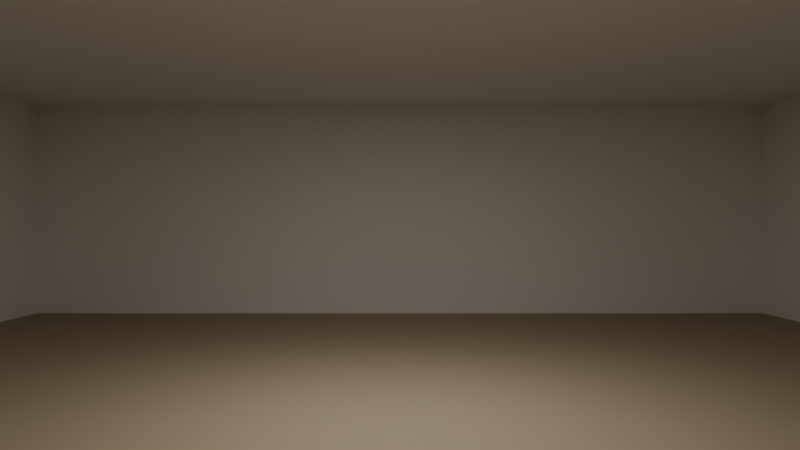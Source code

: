 # Source: room_base.blend  (saved by Blender 5.0.119; exported with 4.5.12 LTS)
import bpy
from mathutils import Matrix  # noqa: F401  (used for matrix-valued properties, if any)

bpy.ops.wm.read_factory_settings(use_empty=True)
scene = bpy.context.scene
scene.name = 'Scene'

# ---- collections
col_collection = bpy.data.collections.new('Collection'); scene.collection.children.link(col_collection)

# ---- materials (node trees are filled in below, after node groups)
mat_floor = bpy.data.materials.new('Floor')
mat_ceiling = bpy.data.materials.new('Ceiling')
mat_wall = bpy.data.materials.new('Wall')

# ---- material node trees
mat_floor.use_nodes = True; mat_floor.node_tree.nodes.clear()
_N = mat_floor.node_tree.nodes; _L = mat_floor.node_tree.links
n0 = _N.new('ShaderNodeBsdfPrincipled'); n0.name = 'Principled BSDF'; n0.location = (-200, 100)
n0.inputs[0].default_value = (0.42, 0.34, 0.22, 1.0)
n0.inputs[2].default_value = 0.9
n1 = _N.new('ShaderNodeOutputMaterial'); n1.name = 'Material Output'; n1.location = (200, 100)
_L.new(n0.outputs[0], n1.inputs[0])
n1.is_active_output = True
mat_ceiling.use_nodes = True; mat_ceiling.node_tree.nodes.clear()
_N = mat_ceiling.node_tree.nodes; _L = mat_ceiling.node_tree.links
n0 = _N.new('ShaderNodeBsdfPrincipled'); n0.name = 'Principled BSDF'; n0.location = (-200, 100)
n0.inputs[0].default_value = (0.93, 0.93, 0.93, 1.0)
n0.inputs[2].default_value = 0.95
n1 = _N.new('ShaderNodeOutputMaterial'); n1.name = 'Material Output'; n1.location = (200, 100)
_L.new(n0.outputs[0], n1.inputs[0])
n1.is_active_output = True
mat_wall.use_nodes = True; mat_wall.node_tree.nodes.clear()
_N = mat_wall.node_tree.nodes; _L = mat_wall.node_tree.links
n0 = _N.new('ShaderNodeBsdfPrincipled'); n0.name = 'Principled BSDF'; n0.location = (-200, 100)
n0.inputs[0].default_value = (0.94, 0.92, 0.89, 1.0)
n0.inputs[2].default_value = 0.8
n1 = _N.new('ShaderNodeOutputMaterial'); n1.name = 'Material Output'; n1.location = (200, 100)
_L.new(n0.outputs[0], n1.inputs[0])
n1.is_active_output = True

# ---- world
world_world = bpy.data.worlds.new('World'); scene.world = world_world
world_world.use_nodes = True; world_world.node_tree.nodes.clear()
_N = world_world.node_tree.nodes; _L = world_world.node_tree.links
n0 = _N.new('ShaderNodeOutputWorld'); n0.name = 'World Output'; n0.location = (200, 100)
n1 = _N.new('ShaderNodeBackground'); n1.name = 'Background'; n1.location = (-200, 100)
n1.inputs[0].default_value = (0.05088, 0.05088, 0.05088, 1.0)
_L.new(n1.outputs[0], n0.inputs[0])
n0.is_active_output = True
world_world.color = (0.05088, 0.05088, 0.05088)
world_world.sun_shadow_jitter_overblur = 0.0

# ---- cameras
cam_camera = bpy.data.cameras.new('Camera')
cam_camera.lens = 28.0

# ---- lights
light_area = bpy.data.lights.new('Area', 'AREA')
light_area.energy = 100.0
light_area.size = 1.0
light_area.size_y = 1.0

# ---- meshes
me_plane = bpy.data.meshes.new('Plane')
me_plane.from_pydata([(-7.0, -7.0, 0.0), (7.0, -7.0, 0.0), (-7.0, 7.0, 0.0), (7.0, 7.0, 0.0)], [], [(0, 1, 3, 2)])
_uv = me_plane.uv_layers.new(name='UVMap')
_uv.uv.foreach_set('vector', [0.0, 0.0, 1.0, 0.0, 1.0, 1.0, 0.0, 1.0])
me_plane.materials.append(mat_floor)
me_plane.update()
me_plane_001 = bpy.data.meshes.new('Plane.001')
me_plane_001.from_pydata([(-7.0, 7.0, 6.12e-07), (7.0, 7.0, 6.12e-07), (-7.0, -7.0, -6.12e-07), (7.0, -7.0, -6.12e-07)], [], [(0, 1, 3, 2)])
_uv = me_plane_001.uv_layers.new(name='UVMap')
_uv.uv.foreach_set('vector', [0.0, 0.0, 1.0, 0.0, 1.0, 1.0, 0.0, 1.0])
me_plane_001.materials.append(mat_ceiling)
me_plane_001.update()
me_plane_002 = bpy.data.meshes.new('Plane.002')
me_plane_002.from_pydata([(-7.0, 8.742e-08, -2.0), (7.0, 8.742e-08, -2.0), (-7.0, -8.742e-08, 2.0), (7.0, -8.742e-08, 2.0)], [], [(0, 1, 3, 2)])
_uv = me_plane_002.uv_layers.new(name='UVMap')
_uv.uv.foreach_set('vector', [0.0, 0.0, 1.0, 0.0, 1.0, 1.0, 0.0, 1.0])
me_plane_002.materials.append(mat_wall)
me_plane_002.update()
me_plane_003 = bpy.data.meshes.new('Plane.003')
me_plane_003.from_pydata([(-7.0, 8.742e-08, 2.0), (7.0, 8.742e-08, 2.0), (-7.0, -8.742e-08, -2.0), (7.0, -8.742e-08, -2.0)], [], [(0, 1, 3, 2)])
_uv = me_plane_003.uv_layers.new(name='UVMap')
_uv.uv.foreach_set('vector', [0.0, 0.0, 1.0, 0.0, 1.0, 1.0, 0.0, 1.0])
me_plane_003.materials.append(mat_wall)
me_plane_003.update()
me_plane_004 = bpy.data.meshes.new('Plane.004')
me_plane_004.from_pydata([(3.06e-07, -2.0, -7.0), (-3.06e-07, -2.0, 7.0), (3.06e-07, 2.0, -7.0), (-3.06e-07, 2.0, 7.0)], [], [(0, 1, 3, 2)])
_uv = me_plane_004.uv_layers.new(name='UVMap')
_uv.uv.foreach_set('vector', [0.0, 0.0, 1.0, 0.0, 1.0, 1.0, 0.0, 1.0])
me_plane_004.materials.append(mat_wall)
me_plane_004.update()
me_plane_005 = bpy.data.meshes.new('Plane.005')
me_plane_005.from_pydata([(3.06e-07, -2.0, 7.0), (-3.06e-07, -2.0, -7.0), (3.06e-07, 2.0, 7.0), (-3.06e-07, 2.0, -7.0)], [], [(0, 1, 3, 2)])
_uv = me_plane_005.uv_layers.new(name='UVMap')
_uv.uv.foreach_set('vector', [0.0, 0.0, 1.0, 0.0, 1.0, 1.0, 0.0, 1.0])
me_plane_005.materials.append(mat_wall)
me_plane_005.update()
me_cube = bpy.data.meshes.new('Cube')
me_cube.from_pydata([(-0.25, -0.15, -0.85), (-0.25, -0.15, 0.85), (-0.25, 0.15, -0.85), (-0.25, 0.15, 0.85), (0.25, -0.15, -0.85), (0.25, -0.15, 0.85), (0.25, 0.15, -0.85), (0.25, 0.15, 0.85)], [], [(0, 1, 3, 2), (2, 3, 7, 6), (6, 7, 5, 4), (4, 5, 1, 0), (2, 6, 4, 0), (7, 3, 1, 5)])
_uv = me_cube.uv_layers.new(name='UVMap')
_uv.uv.foreach_set('vector', [0.375, 0.0, 0.625, 0.0, 0.625, 0.25, 0.375, 0.25, 0.375, 0.25, 0.625, 0.25, 0.625, 0.5, 0.375, 0.5, 0.375, 0.5, 0.625, 0.5, 0.625, 0.75, 0.375, 0.75, 0.375, 0.75, 0.625, 0.75, 0.625, 1.0, 0.375, 1.0, 0.125, 0.5, 0.375, 0.5, 0.375, 0.75, 0.125, 0.75, 0.625, 0.5, 0.875, 0.5, 0.875, 0.75, 0.625, 0.75])
me_cube.update()

# ---- objects
ob_floor_main = bpy.data.objects.new('floor_main', me_plane)
ob_ceiling_main = bpy.data.objects.new('ceiling_main', me_plane_001)
ob_wall_back = bpy.data.objects.new('wall_back', me_plane_002)
ob_wall_front = bpy.data.objects.new('wall_front', me_plane_003)
ob_wall_left = bpy.data.objects.new('wall_left', me_plane_004)
ob_wall_right = bpy.data.objects.new('wall_right', me_plane_005)
ob_frame_01 = bpy.data.objects.new('frame_01', None)
ob_frame_02 = bpy.data.objects.new('frame_02', None)
ob_frame_03 = bpy.data.objects.new('frame_03', None)
ob_video_01 = bpy.data.objects.new('video_01', None)
ob_pedestal_01 = bpy.data.objects.new('pedestal_01', None)
ob_reference_human = bpy.data.objects.new('reference_human', me_cube)
ob_playercamera = bpy.data.objects.new('PlayerCamera', cam_camera)
ob_area = bpy.data.objects.new('Area', light_area)

# ---- transforms, parenting, visibility, modifiers, constraints
ob_floor_main.location = (0.0, 0.0, 0.0)
ob_ceiling_main.location = (0.0, 0.0, 4.0)
ob_wall_back.location = (0.0, -7.0, 2.0)
ob_wall_front.location = (0.0, 7.0, 2.0)
ob_wall_left.location = (-7.0, 1.554e-15, 2.0)
ob_wall_left.rotation_euler = (1.571, -2.22e-16, -2.22e-16)
ob_wall_right.location = (7.0, -1.554e-15, 2.0)
ob_wall_right.rotation_euler = (1.571, -2.22e-16, -2.22e-16)
ob_frame_01.location = (-3.0, 6.9, 1.9)
ob_frame_01.empty_display_type = 'IMAGE'
ob_frame_01.empty_display_size = 1.5
ob_frame_02.location = (3.0, 6.9, 1.9)
ob_frame_02.empty_display_type = 'IMAGE'
ob_frame_02.empty_display_size = 1.5
ob_frame_03.location = (-6.9, 0.0, 1.9)
ob_frame_03.rotation_euler = (0.0, 0.0, 1.571)
ob_frame_03.empty_display_type = 'IMAGE'
ob_frame_03.empty_display_size = 1.5
ob_video_01.location = (6.9, 0.0, 1.9)
ob_video_01.rotation_euler = (0.0, 0.0, -1.571)
ob_video_01.empty_display_type = 'IMAGE'
ob_video_01.empty_display_size = 1.5
ob_pedestal_01.location = (0.0, -0.0, 0.0)
ob_pedestal_01.empty_display_size = 0.6
ob_reference_human.location = (2.0, -3.0, 0.85)
ob_reference_human.hide_render = True
ob_reference_human.display_type = 'WIRE'
ob_playercamera.location = (0.0, -5.0, 1.7)
ob_playercamera.rotation_euler = (1.571, 0.0, 0.0)
ob_area.location = (0.0, 0.0, 3.907)

# ---- collection membership
col_collection.objects.link(ob_floor_main)
col_collection.objects.link(ob_ceiling_main)
col_collection.objects.link(ob_wall_back)
col_collection.objects.link(ob_wall_front)
col_collection.objects.link(ob_wall_left)
col_collection.objects.link(ob_wall_right)
col_collection.objects.link(ob_frame_01)
col_collection.objects.link(ob_frame_02)
col_collection.objects.link(ob_frame_03)
col_collection.objects.link(ob_video_01)
col_collection.objects.link(ob_pedestal_01)
col_collection.objects.link(ob_reference_human)
col_collection.objects.link(ob_playercamera)
col_collection.objects.link(ob_area)

# ---- scene / render settings (as saved in the file)
scene.camera = ob_playercamera
scene.frame_start = 1; scene.frame_end = 250; scene.frame_set(1)
scene.render.engine = 'BLENDER_EEVEE_NEXT'
scene.render.bake_bias = 0.0
scene.render.bake_samples = 0
scene.cycles.sampling_pattern = 'TABULATED_SOBOL'
scene.eevee.use_volume_custom_range = False
bpy.context.view_layer.update()

